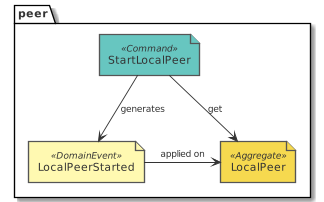

The diagram above was rendered by PlantUML. Its source (embedded in the PNG):
@startuml design_peer_eventstorming_start_local_peer
!include common.puml
!include ../.gdiag/plantuml-libs/eventstorming/eventstorming-all.puml
package peer {
  command('StartLocalPeer')
  domain_event('LocalPeerStarted')
  aggregate('LocalPeer')
}
StartLocalPeer --> LocalPeerStarted : generates
StartLocalPeer --> LocalPeer : get
LocalPeerStarted -r-> LocalPeer : applied on
@enduml